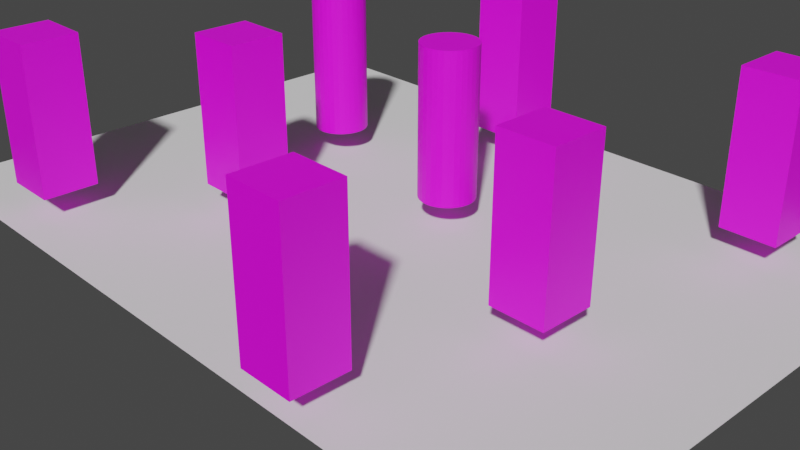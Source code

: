 # Source: navigation.blend  (saved by Blender 3.4.6; exported with 4.5.12 LTS)
import bpy
from mathutils import Matrix  # noqa: F401  (used for matrix-valued properties, if any)

bpy.ops.wm.read_factory_settings(use_empty=True)
scene = bpy.context.scene
scene.name = 'Scene'

# ---- collections
col_collection = bpy.data.collections.new('Collection'); scene.collection.children.link(col_collection)
col_instances = bpy.data.collections.new('instances'); scene.collection.children.link(col_instances)
col_collision_instances = bpy.data.collections.new('collision_instances'); scene.collection.children.link(col_collision_instances)

# ---- images (referenced by path relative to the original .blend; pixels are not part of the script)
import os
ASSET_DIR = os.environ.get("B2B_ASSET_DIR", "")  # directory of the original .blend (textures are referenced by path, not embedded)
HERE = os.path.dirname(os.path.abspath(__file__))  # packed textures are extracted next to this script under _unpacked/

def load_image(name, relpath, width, height, colorspace="sRGB"):
    """Load a texture the original file referenced (path relative to the .blend, or extracted next to this script)."""
    p = next((c for c in (os.path.join(HERE, relpath), os.path.join(ASSET_DIR, relpath)) if relpath and os.path.exists(c)), "")
    if p:
        img = bpy.data.images.load(p, check_existing=True)
        img.name = name
    else:  # same state as the original file: an image datablock whose file is absent (Cycles renders it pink)
        img = bpy.data.images.new(name, width, height)
        img.source = "FILE"
        img.filepath = "//" + (relpath or name)
    img.colorspace_settings.name = colorspace
    return img
img_uvms1_colorgrid_png = load_image('UVMS1_colorgrid.png', 'assets/UVMS1_colorgrid.png', 1024, 1024, 'sRGB')
img_uvms1_colorgrid_png_001 = load_image('UVMS1_colorgrid.png.001', 'assets/UVMS1_colorgrid.png', 1024, 1024, 'sRGB')

# ---- materials (node trees are filled in below, after node groups)
mat_uvmat = bpy.data.materials.new('UVMat')
mat_uvmat_001 = bpy.data.materials.new('UVMat.001')

# ---- node groups
ng_instances = bpy.data.node_groups.new('Instances', 'GeometryNodeTree')
_s = ng_instances.interface.new_socket(name='Geometry', in_out='OUTPUT', socket_type='NodeSocketGeometry')
_s = ng_instances.interface.new_socket(name='Geometry', in_out='INPUT', socket_type='NodeSocketGeometry')
_s = ng_instances.interface.new_socket(name='is_collider', in_out='INPUT', socket_type='NodeSocketBool')
_s = ng_instances.interface.new_socket(name='is_exporting', in_out='INPUT', socket_type='NodeSocketBool')
_s = ng_instances.interface.new_socket(name='seed', in_out='INPUT', socket_type='NodeSocketInt')
ng_instances.is_modifier = True
# nodes of 'Instances' reference scene objects; filled in after objects exist

# ---- material node trees
mat_uvmat.use_nodes = True; mat_uvmat.node_tree.nodes.clear()
_N = mat_uvmat.node_tree.nodes; _L = mat_uvmat.node_tree.links
n0 = _N.new('ShaderNodeOutputMaterial'); n0.name = 'Material Output'; n0.location = (300, 300)
n1 = _N.new('ShaderNodeBsdfPrincipled'); n1.name = 'Principled BSDF'; n1.location = (10, 300)
n1.distribution = 'GGX'
n1.subsurface_method = 'RANDOM_WALK_SKIN'
n1.inputs[3].default_value = 1.45
n1.inputs[27].default_value = (0.0, 0.0, 0.0, 1.0)
n1.inputs[28].default_value = 1.0
n2 = _N.new('ShaderNodeTexImage'); n2.name = 'Image Texture'; n2.location = (-331, 134)
n2.image = img_uvms1_colorgrid_png
_L.new(n1.outputs[0], n0.inputs[0])
_L.new(n2.outputs[0], n1.inputs[0])
n0.is_active_output = True
mat_uvmat_001.use_nodes = True; mat_uvmat_001.node_tree.nodes.clear()
_N = mat_uvmat_001.node_tree.nodes; _L = mat_uvmat_001.node_tree.links
n0 = _N.new('ShaderNodeOutputMaterial'); n0.name = 'Material Output'; n0.location = (300, 300)
n1 = _N.new('ShaderNodeBsdfPrincipled'); n1.name = 'Principled BSDF'; n1.location = (10, 300)
n1.distribution = 'GGX'
n1.subsurface_method = 'RANDOM_WALK_SKIN'
n1.inputs[3].default_value = 1.45
n1.inputs[27].default_value = (0.0, 0.0, 0.0, 1.0)
n1.inputs[28].default_value = 1.0
n2 = _N.new('ShaderNodeTexImage'); n2.name = 'Image Texture'; n2.location = (-331, 134)
n2.image = img_uvms1_colorgrid_png_001
_L.new(n1.outputs[0], n0.inputs[0])
_L.new(n2.outputs[0], n1.inputs[0])
n0.is_active_output = True

# ---- world
world_world = bpy.data.worlds.new('World'); scene.world = world_world
world_world.use_nodes = True; world_world.node_tree.nodes.clear()
_N = world_world.node_tree.nodes; _L = world_world.node_tree.links
n0 = _N.new('ShaderNodeOutputWorld'); n0.name = 'World Output'; n0.location = (300, 300)
n1 = _N.new('ShaderNodeBackground'); n1.name = 'Background'; n1.location = (10, 300)
n1.inputs[0].default_value = (0.05088, 0.05088, 0.05088, 1.0)
_L.new(n1.outputs[0], n0.inputs[0])
n0.is_active_output = True
world_world.color = (0.05088, 0.05088, 0.05088)
world_world.use_sun_shadow = False
world_world.sun_shadow_jitter_overblur = 0.0

# ---- cameras
cam_camera = bpy.data.cameras.new('Camera')
cam_camera.clip_end = 100.0
cam_camera.ortho_scale = 7.314

# ---- meshes
me_grid = bpy.data.meshes.new('Grid')
me_grid.from_pydata([(-1.0, -1.0, 0.0), (-0.8, -1.0, 0.0), (-0.6, -1.0, 0.0), (-0.4, -1.0, 0.0), (-0.2, -1.0, 0.0), (0.0, -1.0, 0.0), (0.2, -1.0, 0.0), (0.4, -1.0, 0.0), (0.6, -1.0, 0.0), (0.8, -1.0, 0.0), (1.0, -1.0, 0.0), (-1.0, -0.8, 0.0), (-0.8, -0.8, 0.0), (-0.6, -0.8, 0.0), (-0.4, -0.8, 0.0), (-0.2, -0.8, 0.0), (0.0, -0.8, 0.0), (0.2, -0.8, 0.0), (0.4, -0.8, 0.0), (0.6, -0.8, 0.0), (0.8, -0.8, 0.0), (1.0, -0.8, 0.0), (-1.0, -0.6, 0.0), (-0.8, -0.6, 0.0), (-0.6, -0.6, 0.0), (-0.4, -0.6, 0.0), (-0.2, -0.6, 0.0), (0.0, -0.6, 0.0), (0.2, -0.6, 0.0), (0.4, -0.6, 0.0), (0.6, -0.6, 0.0), (0.8, -0.6, 0.0), (1.0, -0.6, 0.0), (-1.0, -0.4, 0.0), (-0.8, -0.4, 0.0), (-0.6, -0.4, 0.0), (-0.4, -0.4, 0.0), (-0.2, -0.4, 0.0), (0.0, -0.4, 0.0), (0.2, -0.4, 0.0), (0.4, -0.4, 0.0), (0.6, -0.4, 0.0), (0.8, -0.4, 0.0), (1.0, -0.4, 0.0), (-1.0, -0.2, 0.0), (-0.8, -0.2, 0.0), (-0.6, -0.2, 0.0), (-0.4, -0.2, 0.0), (-0.2, -0.2, 0.0), (0.0, -0.2, 0.0), (0.2, -0.2, 0.0), (0.4, -0.2, 0.0), (0.6, -0.2, 0.0), (0.8, -0.2, 0.0), (1.0, -0.2, 0.0), (-1.0, 0.0, 0.0), (-0.8, 0.0, 0.0), (-0.6, 0.0, 0.0), (-0.4, 0.0, 0.0), (-0.2, 0.0, 0.0), (0.0, 0.0, 0.0), (0.2, 0.0, 0.0), (0.4, 0.0, 0.0), (0.6, 0.0, 0.0), (0.8, 0.0, 0.0), (1.0, 0.0, 0.0), (-1.0, 0.2, 0.0), (-0.8, 0.2, 0.0), (-0.6, 0.2, 0.0), (-0.4, 0.2, 0.0), (-0.2, 0.2, 0.0), (0.0, 0.2, 0.0), (0.2, 0.2, 0.0), (0.4, 0.2, 0.0), (0.6, 0.2, 0.0), (0.8, 0.2, 0.0), (1.0, 0.2, 0.0), (-1.0, 0.4, 0.0), (-0.8, 0.4, 0.0), (-0.6, 0.4, 0.0), (-0.4, 0.4, 0.0), (-0.2, 0.4, 0.0), (0.0, 0.4, 0.0), (0.2, 0.4, 0.0), (0.4, 0.4, 0.0), (0.6, 0.4, 0.0), (0.8, 0.4, 0.0), (1.0, 0.4, 0.0), (-1.0, 0.6, 0.0), (-0.8, 0.6, 0.0), (-0.6, 0.6, 0.0), (-0.4, 0.6, 0.0), (-0.2, 0.6, 0.0), (0.0, 0.6, 0.0), (0.2, 0.6, 0.0), (0.4, 0.6, 0.0), (0.6, 0.6, 0.0), (0.8, 0.6, 0.0), (1.0, 0.6, 0.0), (-1.0, 0.8, 0.0), (-0.8, 0.8, 0.0), (-0.6, 0.8, 0.0), (-0.4, 0.8, 0.0), (-0.2, 0.8, 0.0), (0.0, 0.8, 0.0), (0.2, 0.8, 0.0), (0.4, 0.8, 0.0), (0.6, 0.8, 0.0), (0.8, 0.8, 0.0), (1.0, 0.8, 0.0), (-1.0, 1.0, 0.0), (-0.8, 1.0, 0.0), (-0.6, 1.0, 0.0), (-0.4, 1.0, 0.0), (-0.2, 1.0, 0.0), (0.0, 1.0, 0.0), (0.2, 1.0, 0.0), (0.4, 1.0, 0.0), (0.6, 1.0, 0.0), (0.8, 1.0, 0.0), (1.0, 1.0, 0.0)], [], [(0, 1, 12, 11), (1, 2, 13, 12), (2, 3, 14, 13), (3, 4, 15, 14), (4, 5, 16, 15), (5, 6, 17, 16), (6, 7, 18, 17), (7, 8, 19, 18), (8, 9, 20, 19), (9, 10, 21, 20), (11, 12, 23, 22), (12, 13, 24, 23), (13, 14, 25, 24), (14, 15, 26, 25), (15, 16, 27, 26), (16, 17, 28, 27), (17, 18, 29, 28), (18, 19, 30, 29), (19, 20, 31, 30), (20, 21, 32, 31), (22, 23, 34, 33), (23, 24, 35, 34), (24, 25, 36, 35), (25, 26, 37, 36), (26, 27, 38, 37), (27, 28, 39, 38), (28, 29, 40, 39), (29, 30, 41, 40), (30, 31, 42, 41), (31, 32, 43, 42), (33, 34, 45, 44), (34, 35, 46, 45), (35, 36, 47, 46), (36, 37, 48, 47), (37, 38, 49, 48), (38, 39, 50, 49), (39, 40, 51, 50), (40, 41, 52, 51), (41, 42, 53, 52), (42, 43, 54, 53), (44, 45, 56, 55), (45, 46, 57, 56), (46, 47, 58, 57), (47, 48, 59, 58), (48, 49, 60, 59), (49, 50, 61, 60), (50, 51, 62, 61), (51, 52, 63, 62), (52, 53, 64, 63), (53, 54, 65, 64), (55, 56, 67, 66), (56, 57, 68, 67), (57, 58, 69, 68), (58, 59, 70, 69), (59, 60, 71, 70), (60, 61, 72, 71), (61, 62, 73, 72), (62, 63, 74, 73), (63, 64, 75, 74), (64, 65, 76, 75), (66, 67, 78, 77), (67, 68, 79, 78), (68, 69, 80, 79), (69, 70, 81, 80), (70, 71, 82, 81), (71, 72, 83, 82), (72, 73, 84, 83), (73, 74, 85, 84), (74, 75, 86, 85), (75, 76, 87, 86), (77, 78, 89, 88), (78, 79, 90, 89), (79, 80, 91, 90), (80, 81, 92, 91), (81, 82, 93, 92), (82, 83, 94, 93), (83, 84, 95, 94), (84, 85, 96, 95), (85, 86, 97, 96), (86, 87, 98, 97), (88, 89, 100, 99), (89, 90, 101, 100), (90, 91, 102, 101), (91, 92, 103, 102), (92, 93, 104, 103), (93, 94, 105, 104), (94, 95, 106, 105), (95, 96, 107, 106), (96, 97, 108, 107), (97, 98, 109, 108), (99, 100, 111, 110), (100, 101, 112, 111), (101, 102, 113, 112), (102, 103, 114, 113), (103, 104, 115, 114), (104, 105, 116, 115), (105, 106, 117, 116), (106, 107, 118, 117), (107, 108, 119, 118), (108, 109, 120, 119)])
_uv = me_grid.uv_layers.new(name='UVMap')
_uv.uv.foreach_set('vector', [0.0, 0.0, 0.1, 0.0, 0.1, 0.1, 0.0, 0.1, 0.1, 0.0, 0.2, 0.0, 0.2, 0.1, 0.1, 0.1, 0.2, 0.0, 0.3, 0.0, 0.3, 0.1, 0.2, 0.1, 0.3, 0.0, 0.4, 0.0, 0.4, 0.1, 0.3, 0.1, 0.4, 0.0, 0.5, 0.0, 0.5, 0.1, 0.4, 0.1, 0.5, 0.0, 0.6, 0.0, 0.6, 0.1, 0.5, 0.1, 0.6, 0.0, 0.7, 0.0, 0.7, 0.1, 0.6, 0.1, 0.7, 0.0, 0.8, 0.0, 0.8, 0.1, 0.7, 0.1, 0.8, 0.0, 0.9, 0.0, 0.9, 0.1, 0.8, 0.1, 0.9, 0.0, 1.0, 0.0, 1.0, 0.1, 0.9, 0.1, 0.0, 0.1, 0.1, 0.1, 0.1, 0.2, 0.0, 0.2, 0.1, 0.1, 0.2, 0.1, 0.2, 0.2, 0.1, 0.2, 0.2, 0.1, 0.3, 0.1, 0.3, 0.2, 0.2, 0.2, 0.3, 0.1, 0.4, 0.1, 0.4, 0.2, 0.3, 0.2, 0.4, 0.1, 0.5, 0.1, 0.5, 0.2, 0.4, 0.2, 0.5, 0.1, 0.6, 0.1, 0.6, 0.2, 0.5, 0.2, 0.6, 0.1, 0.7, 0.1, 0.7, 0.2, 0.6, 0.2, 0.7, 0.1, 0.8, 0.1, 0.8, 0.2, 0.7, 0.2, 0.8, 0.1, 0.9, 0.1, 0.9, 0.2, 0.8, 0.2, 0.9, 0.1, 1.0, 0.1, 1.0, 0.2, 0.9, 0.2, 0.0, 0.2, 0.1, 0.2, 0.1, 0.3, 0.0, 0.3, 0.1, 0.2, 0.2, 0.2, 0.2, 0.3, 0.1, 0.3, 0.2, 0.2, 0.3, 0.2, 0.3, 0.3, 0.2, 0.3, 0.3, 0.2, 0.4, 0.2, 0.4, 0.3, 0.3, 0.3, 0.4, 0.2, 0.5, 0.2, 0.5, 0.3, 0.4, 0.3, 0.5, 0.2, 0.6, 0.2, 0.6, 0.3, 0.5, 0.3, 0.6, 0.2, 0.7, 0.2, 0.7, 0.3, 0.6, 0.3, 0.7, 0.2, 0.8, 0.2, 0.8, 0.3, 0.7, 0.3, 0.8, 0.2, 0.9, 0.2, 0.9, 0.3, 0.8, 0.3, 0.9, 0.2, 1.0, 0.2, 1.0, 0.3, 0.9, 0.3, 0.0, 0.3, 0.1, 0.3, 0.1, 0.4, 0.0, 0.4, 0.1, 0.3, 0.2, 0.3, 0.2, 0.4, 0.1, 0.4, 0.2, 0.3, 0.3, 0.3, 0.3, 0.4, 0.2, 0.4, 0.3, 0.3, 0.4, 0.3, 0.4, 0.4, 0.3, 0.4, 0.4, 0.3, 0.5, 0.3, 0.5, 0.4, 0.4, 0.4, 0.5, 0.3, 0.6, 0.3, 0.6, 0.4, 0.5, 0.4, 0.6, 0.3, 0.7, 0.3, 0.7, 0.4, 0.6, 0.4, 0.7, 0.3, 0.8, 0.3, 0.8, 0.4, 0.7, 0.4, 0.8, 0.3, 0.9, 0.3, 0.9, 0.4, 0.8, 0.4, 0.9, 0.3, 1.0, 0.3, 1.0, 0.4, 0.9, 0.4, 0.0, 0.4, 0.1, 0.4, 0.1, 0.5, 0.0, 0.5, 0.1, 0.4, 0.2, 0.4, 0.2, 0.5, 0.1, 0.5, 0.2, 0.4, 0.3, 0.4, 0.3, 0.5, 0.2, 0.5, 0.3, 0.4, 0.4, 0.4, 0.4, 0.5, 0.3, 0.5, 0.4, 0.4, 0.5, 0.4, 0.5, 0.5, 0.4, 0.5, 0.5, 0.4, 0.6, 0.4, 0.6, 0.5, 0.5, 0.5, 0.6, 0.4, 0.7, 0.4, 0.7, 0.5, 0.6, 0.5, 0.7, 0.4, 0.8, 0.4, 0.8, 0.5, 0.7, 0.5, 0.8, 0.4, 0.9, 0.4, 0.9, 0.5, 0.8, 0.5, 0.9, 0.4, 1.0, 0.4, 1.0, 0.5, 0.9, 0.5, 0.0, 0.5, 0.1, 0.5, 0.1, 0.6, 0.0, 0.6, 0.1, 0.5, 0.2, 0.5, 0.2, 0.6, 0.1, 0.6, 0.2, 0.5, 0.3, 0.5, 0.3, 0.6, 0.2, 0.6, 0.3, 0.5, 0.4, 0.5, 0.4, 0.6, 0.3, 0.6, 0.4, 0.5, 0.5, 0.5, 0.5, 0.6, 0.4, 0.6, 0.5, 0.5, 0.6, 0.5, 0.6, 0.6, 0.5, 0.6, 0.6, 0.5, 0.7, 0.5, 0.7, 0.6, 0.6, 0.6, 0.7, 0.5, 0.8, 0.5, 0.8, 0.6, 0.7, 0.6, 0.8, 0.5, 0.9, 0.5, 0.9, 0.6, 0.8, 0.6, 0.9, 0.5, 1.0, 0.5, 1.0, 0.6, 0.9, 0.6, 0.0, 0.6, 0.1, 0.6, 0.1, 0.7, 0.0, 0.7, 0.1, 0.6, 0.2, 0.6, 0.2, 0.7, 0.1, 0.7, 0.2, 0.6, 0.3, 0.6, 0.3, 0.7, 0.2, 0.7, 0.3, 0.6, 0.4, 0.6, 0.4, 0.7, 0.3, 0.7, 0.4, 0.6, 0.5, 0.6, 0.5, 0.7, 0.4, 0.7, 0.5, 0.6, 0.6, 0.6, 0.6, 0.7, 0.5, 0.7, 0.6, 0.6, 0.7, 0.6, 0.7, 0.7, 0.6, 0.7, 0.7, 0.6, 0.8, 0.6, 0.8, 0.7, 0.7, 0.7, 0.8, 0.6, 0.9, 0.6, 0.9, 0.7, 0.8, 0.7, 0.9, 0.6, 1.0, 0.6, 1.0, 0.7, 0.9, 0.7, 0.0, 0.7, 0.1, 0.7, 0.1, 0.8, 0.0, 0.8, 0.1, 0.7, 0.2, 0.7, 0.2, 0.8, 0.1, 0.8, 0.2, 0.7, 0.3, 0.7, 0.3, 0.8, 0.2, 0.8, 0.3, 0.7, 0.4, 0.7, 0.4, 0.8, 0.3, 0.8, 0.4, 0.7, 0.5, 0.7, 0.5, 0.8, 0.4, 0.8, 0.5, 0.7, 0.6, 0.7, 0.6, 0.8, 0.5, 0.8, 0.6, 0.7, 0.7, 0.7, 0.7, 0.8, 0.6, 0.8, 0.7, 0.7, 0.8, 0.7, 0.8, 0.8, 0.7, 0.8, 0.8, 0.7, 0.9, 0.7, 0.9, 0.8, 0.8, 0.8, 0.9, 0.7, 1.0, 0.7, 1.0, 0.8, 0.9, 0.8, 0.0, 0.8, 0.1, 0.8, 0.1, 0.9, 0.0, 0.9, 0.1, 0.8, 0.2, 0.8, 0.2, 0.9, 0.1, 0.9, 0.2, 0.8, 0.3, 0.8, 0.3, 0.9, 0.2, 0.9, 0.3, 0.8, 0.4, 0.8, 0.4, 0.9, 0.3, 0.9, 0.4, 0.8, 0.5, 0.8, 0.5, 0.9, 0.4, 0.9, 0.5, 0.8, 0.6, 0.8, 0.6, 0.9, 0.5, 0.9, 0.6, 0.8, 0.7, 0.8, 0.7, 0.9, 0.6, 0.9, 0.7, 0.8, 0.8, 0.8, 0.8, 0.9, 0.7, 0.9, 0.8, 0.8, 0.9, 0.8, 0.9, 0.9, 0.8, 0.9, 0.9, 0.8, 1.0, 0.8, 1.0, 0.9, 0.9, 0.9, 0.0, 0.9, 0.1, 0.9, 0.1, 1.0, 0.0, 1.0, 0.1, 0.9, 0.2, 0.9, 0.2, 1.0, 0.1, 1.0, 0.2, 0.9, 0.3, 0.9, 0.3, 1.0, 0.2, 1.0, 0.3, 0.9, 0.4, 0.9, 0.4, 1.0, 0.3, 1.0, 0.4, 0.9, 0.5, 0.9, 0.5, 1.0, 0.4, 1.0, 0.5, 0.9, 0.6, 0.9, 0.6, 1.0, 0.5, 1.0, 0.6, 0.9, 0.7, 0.9, 0.7, 1.0, 0.6, 1.0, 0.7, 0.9, 0.8, 0.9, 0.8, 1.0, 0.7, 1.0, 0.8, 0.9, 0.9, 0.9, 0.9, 1.0, 0.8, 1.0, 0.9, 0.9, 1.0, 0.9, 1.0, 1.0, 0.9, 1.0])
me_grid.update()
me_cube_001 = bpy.data.meshes.new('Cube.001')
me_cube_001.from_pydata([(-1.0, -1.0, 0.0), (-1.0, -1.0, 5.359), (-1.0, 1.0, 0.0), (-1.0, 1.0, 5.359), (1.0, -1.0, 0.0), (1.0, -1.0, 5.359), (1.0, 1.0, 0.0), (1.0, 1.0, 5.359)], [], [(0, 1, 3, 2), (2, 3, 7, 6), (6, 7, 5, 4), (4, 5, 1, 0), (2, 6, 4, 0), (7, 3, 1, 5)])
_uv = me_cube_001.uv_layers.new(name='UVMap')
_uv.uv.foreach_set('vector', [0.375, 0.0, 0.625, 0.0, 0.625, 0.25, 0.375, 0.25, 0.375, 0.25, 0.625, 0.25, 0.625, 0.5, 0.375, 0.5, 0.375, 0.5, 0.625, 0.5, 0.625, 0.75, 0.375, 0.75, 0.375, 0.75, 0.625, 0.75, 0.625, 1.0, 0.375, 1.0, 0.125, 0.5, 0.375, 0.5, 0.375, 0.75, 0.125, 0.75, 0.625, 0.5, 0.875, 0.5, 0.875, 0.75, 0.625, 0.75])
me_cube_001.materials.append(mat_uvmat)
me_cube_001.update()
me_cylinder = bpy.data.meshes.new('Cylinder')
me_cylinder.from_pydata([(-1.211e-08, 1.0, 0.0), (-1.211e-08, 1.0, 5.359), (0.1951, 0.9808, 0.0), (0.1951, 0.9808, 5.359), (0.3827, 0.9239, 0.0), (0.3827, 0.9239, 5.359), (0.5556, 0.8315, 0.0), (0.5556, 0.8315, 5.359), (0.7071, 0.7071, 0.0), (0.7071, 0.7071, 5.359), (0.8315, 0.5556, 0.0), (0.8315, 0.5556, 5.359), (0.9239, 0.3827, 0.0), (0.9239, 0.3827, 5.359), (0.9808, 0.1951, 0.0), (0.9808, 0.1951, 5.359), (1.0, 0.0, 0.0), (1.0, 0.0, 5.359), (0.9808, -0.1951, 0.0), (0.9808, -0.1951, 5.359), (0.9239, -0.3827, 0.0), (0.9239, -0.3827, 5.359), (0.8315, -0.5556, 0.0), (0.8315, -0.5556, 5.359), (0.7071, -0.7071, 0.0), (0.7071, -0.7071, 5.359), (0.5556, -0.8315, 0.0), (0.5556, -0.8315, 5.359), (0.3827, -0.9239, 0.0), (0.3827, -0.9239, 5.359), (0.1951, -0.9808, 0.0), (0.1951, -0.9808, 5.359), (-1.211e-08, -1.0, 0.0), (-1.211e-08, -1.0, 5.359), (-0.1951, -0.9808, 0.0), (-0.1951, -0.9808, 5.359), (-0.3827, -0.9239, 0.0), (-0.3827, -0.9239, 5.359), (-0.5556, -0.8315, 0.0), (-0.5556, -0.8315, 5.359), (-0.7071, -0.7071, 0.0), (-0.7071, -0.7071, 5.359), (-0.8315, -0.5556, 0.0), (-0.8315, -0.5556, 5.359), (-0.9239, -0.3827, 0.0), (-0.9239, -0.3827, 5.359), (-0.9808, -0.1951, 0.0), (-0.9808, -0.1951, 5.359), (-1.0, 0.0, 0.0), (-1.0, 0.0, 5.359), (-0.9808, 0.1951, 0.0), (-0.9808, 0.1951, 5.359), (-0.9239, 0.3827, 0.0), (-0.9239, 0.3827, 5.359), (-0.8315, 0.5556, 0.0), (-0.8315, 0.5556, 5.359), (-0.7071, 0.7071, 0.0), (-0.7071, 0.7071, 5.359), (-0.5556, 0.8315, 0.0), (-0.5556, 0.8315, 5.359), (-0.3827, 0.9239, 0.0), (-0.3827, 0.9239, 5.359), (-0.1951, 0.9808, 0.0), (-0.1951, 0.9808, 5.359)], [], [(0, 1, 3, 2), (2, 3, 5, 4), (4, 5, 7, 6), (6, 7, 9, 8), (8, 9, 11, 10), (10, 11, 13, 12), (12, 13, 15, 14), (14, 15, 17, 16), (16, 17, 19, 18), (18, 19, 21, 20), (20, 21, 23, 22), (22, 23, 25, 24), (24, 25, 27, 26), (26, 27, 29, 28), (28, 29, 31, 30), (30, 31, 33, 32), (32, 33, 35, 34), (34, 35, 37, 36), (36, 37, 39, 38), (38, 39, 41, 40), (40, 41, 43, 42), (42, 43, 45, 44), (44, 45, 47, 46), (46, 47, 49, 48), (48, 49, 51, 50), (50, 51, 53, 52), (52, 53, 55, 54), (54, 55, 57, 56), (56, 57, 59, 58), (58, 59, 61, 60), (3, 1, 63, 61, 59, 57, 55, 53, 51, 49, 47, 45, 43, 41, 39, 37, 35, 33, 31, 29, 27, 25, 23, 21, 19, 17, 15, 13, 11, 9, 7, 5), (60, 61, 63, 62), (62, 63, 1, 0), (0, 2, 4, 6, 8, 10, 12, 14, 16, 18, 20, 22, 24, 26, 28, 30, 32, 34, 36, 38, 40, 42, 44, 46, 48, 50, 52, 54, 56, 58, 60, 62)])
_uv = me_cylinder.uv_layers.new(name='UVMap')
_uv.uv.foreach_set('vector', [1.0, 0.5, 1.0, 1.0, 0.9688, 1.0, 0.9688, 0.5, 0.9688, 0.5, 0.9688, 1.0, 0.9375, 1.0, 0.9375, 0.5, 0.9375, 0.5, 0.9375, 1.0, 0.9062, 1.0, 0.9062, 0.5, 0.9062, 0.5, 0.9062, 1.0, 0.875, 1.0, 0.875, 0.5, 0.875, 0.5, 0.875, 1.0, 0.8438, 1.0, 0.8438, 0.5, 0.8438, 0.5, 0.8438, 1.0, 0.8125, 1.0, 0.8125, 0.5, 0.8125, 0.5, 0.8125, 1.0, 0.7812, 1.0, 0.7812, 0.5, 0.7812, 0.5, 0.7812, 1.0, 0.75, 1.0, 0.75, 0.5, 0.75, 0.5, 0.75, 1.0, 0.7188, 1.0, 0.7188, 0.5, 0.7188, 0.5, 0.7188, 1.0, 0.6875, 1.0, 0.6875, 0.5, 0.6875, 0.5, 0.6875, 1.0, 0.6562, 1.0, 0.6562, 0.5, 0.6562, 0.5, 0.6562, 1.0, 0.625, 1.0, 0.625, 0.5, 0.625, 0.5, 0.625, 1.0, 0.5938, 1.0, 0.5938, 0.5, 0.5938, 0.5, 0.5938, 1.0, 0.5625, 1.0, 0.5625, 0.5, 0.5625, 0.5, 0.5625, 1.0, 0.5312, 1.0, 0.5312, 0.5, 0.5312, 0.5, 0.5312, 1.0, 0.5, 1.0, 0.5, 0.5, 0.5, 0.5, 0.5, 1.0, 0.4688, 1.0, 0.4688, 0.5, 0.4688, 0.5, 0.4688, 1.0, 0.4375, 1.0, 0.4375, 0.5, 0.4375, 0.5, 0.4375, 1.0, 0.4062, 1.0, 0.4062, 0.5, 0.4062, 0.5, 0.4062, 1.0, 0.375, 1.0, 0.375, 0.5, 0.375, 0.5, 0.375, 1.0, 0.3438, 1.0, 0.3438, 0.5, 0.3438, 0.5, 0.3438, 1.0, 0.3125, 1.0, 0.3125, 0.5, 0.3125, 0.5, 0.3125, 1.0, 0.2812, 1.0, 0.2812, 0.5, 0.2812, 0.5, 0.2812, 1.0, 0.25, 1.0, 0.25, 0.5, 0.25, 0.5, 0.25, 1.0, 0.2188, 1.0, 0.2188, 0.5, 0.2188, 0.5, 0.2188, 1.0, 0.1875, 1.0, 0.1875, 0.5, 0.1875, 0.5, 0.1875, 1.0, 0.1562, 1.0, 0.1562, 0.5, 0.1562, 0.5, 0.1562, 1.0, 0.125, 1.0, 0.125, 0.5, 0.125, 0.5, 0.125, 1.0, 0.09375, 1.0, 0.09375, 0.5, 0.09375, 0.5, 0.09375, 1.0, 0.0625, 1.0, 0.0625, 0.5, 0.2968, 0.4854, 0.25, 0.49, 0.2032, 0.4854, 0.1582, 0.4717, 0.1167, 0.4496, 0.08029, 0.4197, 0.05045, 0.3833, 0.02827, 0.3418, 0.01461, 0.2968, 0.01, 0.25, 0.01461, 0.2032, 0.02827, 0.1582, 0.05045, 0.1167, 0.08029, 0.08029, 0.1167, 0.05045, 0.1582, 0.02827, 0.2032, 0.01461, 0.25, 0.01, 0.2968, 0.01461, 0.3418, 0.02827, 0.3833, 0.05045, 0.4197, 0.08029, 0.4496, 0.1167, 0.4717, 0.1582, 0.4854, 0.2032, 0.49, 0.25, 0.4854, 0.2968, 0.4717, 0.3418, 0.4496, 0.3833, 0.4197, 0.4197, 0.3833, 0.4496, 0.3418, 0.4717, 0.0625, 0.5, 0.0625, 1.0, 0.03125, 1.0, 0.03125, 0.5, 0.03125, 0.5, 0.03125, 1.0, 0.0, 1.0, 0.0, 0.5, 0.75, 0.49, 0.7968, 0.4854, 0.8418, 0.4717, 0.8833, 0.4496, 0.9197, 0.4197, 0.9496, 0.3833, 0.9717, 0.3418, 0.9854, 0.2968, 0.99, 0.25, 0.9854, 0.2032, 0.9717, 0.1582, 0.9496, 0.1167, 0.9197, 0.08029, 0.8833, 0.05045, 0.8418, 0.02827, 0.7968, 0.01461, 0.75, 0.01, 0.7032, 0.01461, 0.6582, 0.02827, 0.6167, 0.05045, 0.5803, 0.08029, 0.5504, 0.1167, 0.5283, 0.1582, 0.5146, 0.2032, 0.51, 0.25, 0.5146, 0.2968, 0.5283, 0.3418, 0.5504, 0.3833, 0.5803, 0.4197, 0.6167, 0.4496, 0.6582, 0.4717, 0.7032, 0.4854])
me_cylinder.materials.append(mat_uvmat)
me_cylinder.update()
me_cube_022 = bpy.data.meshes.new('Cube.022')
me_cube_022.from_pydata([(-1.0, -1.0, -1.0), (-1.0, -1.0, 1.0), (-1.0, 1.0, -1.0), (-1.0, 1.0, 1.0), (1.0, -1.0, -1.0), (1.0, -1.0, 1.0), (1.0, 1.0, -1.0), (1.0, 1.0, 1.0)], [], [(0, 1, 3, 2), (2, 3, 7, 6), (6, 7, 5, 4), (4, 5, 1, 0), (2, 6, 4, 0), (7, 3, 1, 5)])
_uv = me_cube_022.uv_layers.new(name='UVMap')
_uv.uv.foreach_set('vector', [0.375, 0.0, 0.625, 0.0, 0.625, 0.25, 0.375, 0.25, 0.375, 0.25, 0.625, 0.25, 0.625, 0.5, 0.375, 0.5, 0.375, 0.5, 0.625, 0.5, 0.625, 0.75, 0.375, 0.75, 0.375, 0.75, 0.625, 0.75, 0.625, 1.0, 0.375, 1.0, 0.125, 0.5, 0.375, 0.5, 0.375, 0.75, 0.125, 0.75, 0.625, 0.5, 0.875, 0.5, 0.875, 0.75, 0.625, 0.75])
me_cube_022.materials.append(mat_uvmat_001)
me_cube_022.update()
me_cube_049 = bpy.data.meshes.new('Cube.049')
me_cube_049.from_pydata([], [], [])
me_cube_049.update()

# ---- objects
ob_grid = bpy.data.objects.new('Grid', me_grid)
ob_camera = bpy.data.objects.new('Camera', cam_camera)
ob_cube = bpy.data.objects.new('Cube', me_cube_001)
ob_cylinder = bpy.data.objects.new('Cylinder', me_cylinder)
ob_cube_001 = bpy.data.objects.new('Cube.001', me_cube_022)
ob_base_003 = bpy.data.objects.new('Base.003', me_cube_049)
_N = ng_instances.nodes; _L = ng_instances.links
n0 = _N.new('GeometryNodeSwitch'); n0.name = 'Switch.001'; n0.location = (866, 40)
n0.hide = True
n1 = _N.new('GeometryNodeInstanceOnPoints'); n1.name = 'Instance on Points'; n1.location = (490, 79)
n1.inputs[3].default_value = True
n1.inputs[6].default_value = (0.1, 0.1, 0.1)
n2 = _N.new('GeometryNodeRealizeInstances'); n2.name = 'Realize Instances'; n2.location = (708, 0)
n3 = _N.new('GeometryNodeCollectionInfo'); n3.name = 'Collection Info.001'; n3.location = (-218, -198)
n3.transform_space = 'RELATIVE'
n3.inputs[0].default_value = col_collision_instances
n3.inputs[1].default_value = True
n3.inputs[2].default_value = True
n4 = _N.new('GeometryNodeCollectionInfo'); n4.name = 'Collection Info'; n4.location = (-218, -40)
n4.transform_space = 'RELATIVE'
n4.inputs[0].default_value = col_instances
n4.inputs[1].default_value = True
n4.inputs[2].default_value = True
n5 = _N.new('GeometryNodeJoinGeometry'); n5.name = 'Join Geometry'; n5.location = (1045, 79)
n6 = _N.new('NodeGroupOutput'); n6.name = 'Group Output'; n6.location = (1223, 79)
n7 = _N.new('GeometryNodeDistributePointsOnFaces'); n7.name = 'Distribute Points on Faces'; n7.location = (20, 178)
n7.distribute_method = 'POISSON'
n7.use_legacy_normal = True
n7.inputs[2].default_value = 0.63
n7.inputs[4].default_value = 1.1
n8 = _N.new('GeometryNodeScaleElements'); n8.name = 'Scale Elements'; n8.location = (475, 376)
n8.scale_mode = 'SINGLE_AXIS'
n8.inputs[2].default_value = 1.4
n9 = _N.new('GeometryNodeTransform'); n9.name = 'Transform'; n9.location = (270, 99)
n9.inputs[1].default_value = (0.0, 0.0, 0.1)
n10 = _N.new('GeometryNodeSwitch'); n10.name = 'Switch'; n10.location = (20, -119)
n11 = _N.new('NodeGroupInput'); n11.name = 'Group Input'; n11.location = (-238, 258)
_L.new(n11.outputs[0], n7.inputs[0])
_L.new(n9.outputs[0], n1.inputs[0])
_L.new(n5.outputs[0], n6.inputs[0])
_L.new(n10.outputs[0], n1.inputs[2])
_L.new(n1.outputs[0], n2.inputs[0])
_L.new(n4.outputs[0], n10.inputs[1])
_L.new(n3.outputs[0], n10.inputs[2])
_L.new(n11.outputs[2], n0.inputs[0])
_L.new(n2.outputs[0], n0.inputs[2])
_L.new(n1.outputs[0], n0.inputs[1])
_L.new(n0.outputs[0], n5.inputs[0])
_L.new(n8.outputs[0], n5.inputs[0])
_L.new(n11.outputs[0], n8.inputs[0])
_L.new(n7.outputs[0], n9.inputs[0])
_L.new(n11.outputs[3], n7.inputs[6])
n6.is_active_output = True

# ---- transforms, parenting, visibility, modifiers, constraints
ob_grid.location = (0.0, 0.0, 0.0)
ob_grid.scale = (2.954, 2.954, 2.954)
_m = ob_grid.modifiers.new('GeometryNodes', 'NODES')
_m.node_group = ng_instances
ob_camera.location = (7.359, -6.926, 4.958)
ob_camera.rotation_euler = (1.109, 0.0, 0.8149)
ob_camera.lock_rotations_4d = False
ob_camera.empty_display_type = 'ARROWS'
ob_camera.color = (0.0, 0.0, 0.0, 0.0)
ob_camera.display_type = 'WIRE'
ob_camera.lineart.crease_threshold = 0.0
ob_cube.location = (0.0, -7.963, -0.5)
ob_cube.scale = (0.5, 0.5, 0.5)
ob_cylinder.location = (6.054e-09, -5.99, -0.5)
ob_cylinder.scale = (0.5, 0.5, 0.5)
ob_cube_001.location = (0.0, -7.963, 0.0)
ob_cube_001.scale = (0.5, 0.5, 0.5)
ob_base_003.location = (-1.342, 7.07, 2.18)
ob_base_003.lock_rotations_4d = False
ob_base_003.empty_display_type = 'ARROWS'
ob_base_003.lineart.crease_threshold = 0.0

# ---- collection membership
scene.collection.objects.link(ob_grid)
col_collection.objects.link(ob_camera)
col_instances.objects.link(ob_cube)
col_instances.objects.link(ob_cylinder)
col_collision_instances.objects.link(ob_cube_001)
col_collision_instances.objects.link(ob_base_003)

# ---- scene / render settings (as saved in the file)
scene.camera = ob_camera
scene.frame_start = 1; scene.frame_end = 250; scene.frame_set(5)
scene.render.engine = 'CYCLES'
scene.render.fps = 25
scene.cycles.sampling_pattern = 'TABULATED_SOBOL'
scene.cycles.use_light_tree = False
scene.view_settings.view_transform = 'Filmic'
bpy.context.view_layer.update()

# ---- added for rendering (the .blend has no usable light): sun
light_auto_sun = bpy.data.lights.new('AutoSun', 'SUN')
light_auto_sun.energy = 3.0
light_auto_sun.angle = 0.0523599
ob_auto_sun = bpy.data.objects.new('AutoSun', light_auto_sun)
scene.collection.objects.link(ob_auto_sun)
ob_auto_sun.rotation_euler = (0.872665, 0.174533, 0.523599)
bpy.context.view_layer.update()
